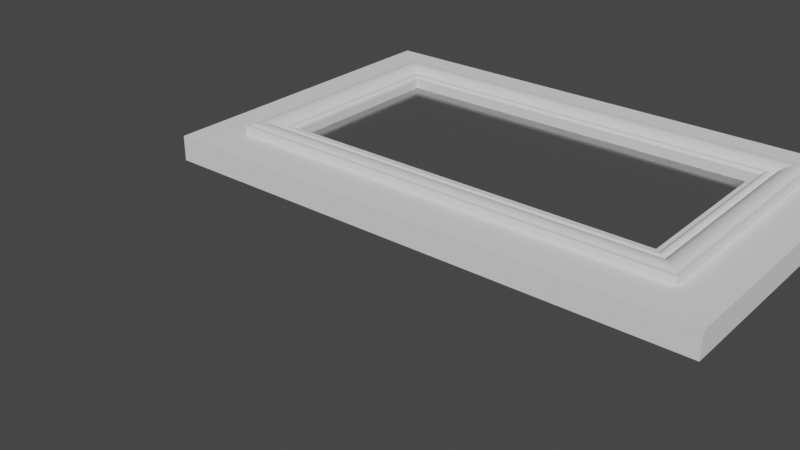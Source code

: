 # Source: Bergamo_Drawer_Glass.blend  (saved by Blender 2.93.20; exported with 4.5.12 LTS)
import bpy
from mathutils import Matrix  # noqa: F401  (used for matrix-valued properties, if any)

bpy.ops.wm.read_factory_settings(use_empty=True)
scene = bpy.context.scene
scene.name = 'Scene'

# ---- collections
col_collection = bpy.data.collections.new('Collection'); scene.collection.children.link(col_collection)

# ---- materials (node trees are filled in below, after node groups)
mat_glass = bpy.data.materials.new('Glass')
mat_glass.alpha_threshold = 0.0
mat_glass.use_transparent_shadow = False
mat_glass.use_raytrace_refraction = True
mat_glass.use_screen_refraction = True
mat_glass.refraction_depth = 0.1524
mat_glass.thickness_mode = 'SLAB'
mat_glass.roughness = 0.5
mat_glass.specular_intensity = 1.0

# ---- material node trees
mat_glass.use_nodes = True; mat_glass.node_tree.nodes.clear()
_N = mat_glass.node_tree.nodes; _L = mat_glass.node_tree.links
n0 = _N.new('ShaderNodeOutputMaterial'); n0.name = 'Material Output'; n0.location = (483, 294)
n1 = _N.new('ShaderNodeBsdfPrincipled'); n1.name = 'Principled BSDF'; n1.location = (36, 263)
n1.distribution = 'GGX'
n1.subsurface_method = 'BURLEY'
n1.inputs[2].default_value = 0.15
n1.inputs[3].default_value = 1.51
n1.inputs[18].default_value = 1.0
n1.inputs[19].default_value = 0.25
n1.inputs[27].default_value = (0.0, 0.0, 0.0, 1.0)
n1.inputs[28].default_value = 1.0
n2 = _N.new('ShaderNodeRGB'); n2.name = 'RGB.001'; n2.location = (-215, 229)
n2.outputs[0].default_value = (1.0, 1.0, 1.0, 1.0)
_L.new(n1.outputs[0], n0.inputs[0])
_L.new(n2.outputs[0], n1.inputs[0])
n0.is_active_output = True

# ---- world
world_world = bpy.data.worlds.new('World'); scene.world = world_world
world_world.use_nodes = True; world_world.node_tree.nodes.clear()
_N = world_world.node_tree.nodes; _L = world_world.node_tree.links
n0 = _N.new('ShaderNodeOutputWorld'); n0.name = 'World Output'; n0.location = (300, 300)
n1 = _N.new('ShaderNodeBackground'); n1.name = 'Background'; n1.location = (10, 300)
n1.inputs[0].default_value = (0.05088, 0.05088, 0.05088, 1.0)
_L.new(n1.outputs[0], n0.inputs[0])
n0.is_active_output = True
world_world.color = (0.05088, 0.05088, 0.05088)
world_world.use_sun_shadow = False
world_world.sun_shadow_jitter_overblur = 0.0

# ---- meshes
me_bergamo_drawer = bpy.data.meshes.new('Bergamo Drawer')
me_bergamo_drawer.from_pydata([(0.05964, 0.05964, 0.0), (0.05964, 0.1944, 0.0), (0.3468, 0.1944, 0.0), (0.3468, 0.05964, 0.0), (0.0, 0.0, 0.01905), (0.3747, 0.2223, 0.01905), (0.0, 0.254, 0.01905), (0.3747, 0.03175, 0.01905), (0.4064, 0.254, 0.01905), (0.03175, 0.2223, 0.01905), (0.4064, 0.0, 0.01905), (0.03175, 0.03175, 0.01905), (0.03175, 0.03175, 0.01905), (0.03175, 0.2223, 0.01905), (0.3747, 0.03175, 0.01905), (0.3747, 0.2223, 0.01905), (0.05953, 0.05953, 0.02143), (0.05953, 0.1945, 0.02143), (0.3469, 0.05953, 0.02143), (0.3469, 0.1945, 0.02143), (0.03175, 0.03175, 0.0254), (0.03175, 0.2223, 0.0254), (0.3747, 0.03175, 0.0254), (0.3747, 0.2223, 0.0254), (0.03413, 0.03413, 0.0254), (0.03413, 0.2199, 0.0254), (0.3723, 0.03413, 0.0254), (0.3723, 0.2199, 0.0254), (0.03497, 0.03497, 0.02582), (0.04768, 0.04768, 0.02376), (0.03615, 0.03615, 0.02631), (0.03744, 0.03744, 0.02664), (0.0388, 0.0388, 0.02682), (0.04021, 0.04021, 0.02683), (0.04163, 0.04163, 0.02668), (0.04303, 0.04303, 0.02638), (0.04436, 0.04436, 0.02592), (0.0456, 0.0456, 0.02532), (0.04672, 0.04672, 0.02459), (0.04768, 0.2063, 0.02376), (0.03497, 0.219, 0.02582), (0.04672, 0.2073, 0.02459), (0.0456, 0.2084, 0.02532), (0.04436, 0.2096, 0.02592), (0.04303, 0.211, 0.02638), (0.04163, 0.2124, 0.02668), (0.04021, 0.2138, 0.02683), (0.0388, 0.2152, 0.02682), (0.03744, 0.2166, 0.02664), (0.03615, 0.2179, 0.02631), (0.3714, 0.03497, 0.02582), (0.3587, 0.04768, 0.02376), (0.3703, 0.03615, 0.02631), (0.369, 0.03744, 0.02664), (0.3676, 0.0388, 0.02682), (0.3662, 0.04021, 0.02683), (0.3648, 0.04163, 0.02668), (0.3634, 0.04303, 0.02638), (0.362, 0.04436, 0.02592), (0.3608, 0.0456, 0.02532), (0.3597, 0.04672, 0.02459), (0.3714, 0.219, 0.02582), (0.3587, 0.2063, 0.02376), (0.3703, 0.2179, 0.02631), (0.369, 0.2166, 0.02664), (0.3676, 0.2152, 0.02682), (0.3662, 0.2138, 0.02683), (0.3648, 0.2124, 0.02668), (0.3634, 0.211, 0.02638), (0.362, 0.2096, 0.02592), (0.3608, 0.2084, 0.02532), (0.3597, 0.2073, 0.02459), (0.05001, 0.05001, 0.02143), (0.05001, 0.204, 0.02143), (0.3564, 0.05001, 0.02143), (0.3564, 0.204, 0.02143), (0.05094, 0.05094, 0.02236), (0.05543, 0.05543, 0.02236), (0.05159, 0.05159, 0.02287), (0.05236, 0.05236, 0.02318), (0.05318, 0.05318, 0.02329), (0.054, 0.054, 0.02318), (0.05477, 0.05477, 0.02287), (0.05543, 0.1986, 0.02236), (0.05094, 0.2031, 0.02236), (0.05477, 0.1992, 0.02287), (0.054, 0.2, 0.02318), (0.05318, 0.2008, 0.02329), (0.05236, 0.2016, 0.02318), (0.05159, 0.2024, 0.02287), (0.3555, 0.05094, 0.02236), (0.351, 0.05543, 0.02236), (0.3548, 0.05159, 0.02287), (0.354, 0.05236, 0.02318), (0.3532, 0.05318, 0.02329), (0.3524, 0.054, 0.02318), (0.3516, 0.05477, 0.02287), (0.3555, 0.2031, 0.02236), (0.351, 0.1986, 0.02236), (0.3548, 0.2024, 0.02287), (0.354, 0.2016, 0.02318), (0.3532, 0.2008, 0.02329), (0.3524, 0.2, 0.02318), (0.3516, 0.1992, 0.02287), (0.05636, 0.05636, 0.02143), (0.05636, 0.1976, 0.02143), (0.35, 0.05636, 0.02143), (0.35, 0.1976, 0.02143), (0.05953, 0.05953, 0.01508), (0.05953, 0.1945, 0.01508), (0.3469, 0.05953, 0.01508), (0.3469, 0.1945, 0.01508), (0.05964, 0.05964, 0.0151), (0.05964, 0.1944, 0.0151), (0.3468, 0.05964, 0.0151), (0.3468, 0.1944, 0.0151), (0.4064, 0.0, 0.0), (0.0, 0.0, 0.0), (0.0, 0.254, 0.0), (0.4064, 0.254, 0.0), (0.3468, 0.05964, 0.0151), (0.05964, 0.05964, 0.0151), (0.05964, 0.1944, 0.0151), (0.3468, 0.1944, 0.0151)], [], [(0, 1, 122, 121), (4, 117, 116, 10), (119, 8, 10, 116), (118, 6, 8, 119), (4, 11, 9, 6), (14, 12, 11, 7), (6, 9, 5, 8), (8, 5, 7, 10), (13, 15, 5, 9), (10, 7, 11, 4), (117, 4, 6, 118), (15, 13, 21, 23), (12, 13, 9, 11), (15, 14, 7, 5), (19, 17, 109, 111), (12, 14, 22, 20), (14, 15, 23, 22), (13, 12, 20, 21), (24, 25, 21, 20), (26, 24, 20, 22), (27, 26, 22, 23), (25, 27, 23, 21), (74, 72, 29, 51), (72, 73, 39, 29), (73, 75, 62, 39), (40, 61, 27, 25), (50, 28, 24, 26), (61, 50, 26, 27), (75, 74, 51, 62), (29, 39, 41, 38), (38, 41, 42, 37), (37, 42, 43, 36), (36, 43, 44, 35), (35, 44, 45, 34), (34, 45, 46, 33), (33, 46, 47, 32), (32, 47, 48, 31), (31, 48, 49, 30), (30, 49, 40, 28), (51, 29, 38, 60), (60, 38, 37, 59), (59, 37, 36, 58), (58, 36, 35, 57), (57, 35, 34, 56), (56, 34, 33, 55), (55, 33, 32, 54), (54, 32, 31, 53), (53, 31, 30, 52), (52, 30, 28, 50), (62, 51, 60, 71), (71, 60, 59, 70), (70, 59, 58, 69), (69, 58, 57, 68), (68, 57, 56, 67), (67, 56, 55, 66), (66, 55, 54, 65), (65, 54, 53, 64), (64, 53, 52, 63), (63, 52, 50, 61), (39, 62, 71, 41), (41, 71, 70, 42), (42, 70, 69, 43), (43, 69, 68, 44), (44, 68, 67, 45), (45, 67, 66, 46), (46, 66, 65, 47), (47, 65, 64, 48), (48, 64, 63, 49), (49, 63, 61, 40), (28, 40, 25, 24), (106, 104, 77, 91), (104, 105, 83, 77), (105, 107, 98, 83), (84, 97, 75, 73), (90, 76, 72, 74), (97, 90, 74, 75), (107, 106, 91, 98), (77, 83, 85, 82), (82, 85, 86, 81), (81, 86, 87, 80), (80, 87, 88, 79), (79, 88, 89, 78), (78, 89, 84, 76), (91, 77, 82, 96), (96, 82, 81, 95), (95, 81, 80, 94), (94, 80, 79, 93), (93, 79, 78, 92), (92, 78, 76, 90), (98, 91, 96, 103), (103, 96, 95, 102), (102, 95, 94, 101), (101, 94, 93, 100), (100, 93, 92, 99), (99, 92, 90, 97), (83, 98, 103, 85), (85, 103, 102, 86), (86, 102, 101, 87), (87, 101, 100, 88), (88, 100, 99, 89), (89, 99, 97, 84), (76, 84, 73, 72), (16, 17, 105, 104), (18, 16, 104, 106), (19, 18, 106, 107), (17, 19, 107, 105), (16, 18, 110, 108), (18, 19, 111, 110), (17, 16, 108, 109), (113, 115, 111, 109), (114, 112, 108, 110), (115, 114, 110, 111), (112, 113, 109, 108), (113, 112, 114, 115), (0, 3, 116, 117), (1, 0, 117, 118), (2, 1, 118, 119), (3, 2, 119, 116), (1, 2, 123, 122), (3, 0, 121, 120), (2, 3, 120, 123)])
me_bergamo_drawer.polygons.foreach_set('material_index', [0, 0, 0, 0, 0, 0, 0, 0, 0, 0, 0, 0, 0, 0, 0, 0, 0, 0, 0, 0, 0, 0, 0, 0, 0, 0, 0, 0, 0, 0, 0, 0, 0, 0, 0, 0, 0, 0, 0, 0, 0, 0, 0, 0, 0, 0, 0, 0, 0, 0, 0, 0, 0, 0, 0, 0, 0, 0, 0, 0, 0, 0, 0, 0, 0, 0, 0, 0, 0, 0, 0, 0, 0, 0, 0, 0, 0, 0, 0, 0, 0, 0, 0, 0, 0, 0, 0, 0, 0, 0, 0, 0, 0, 0, 0, 0, 0, 0, 0, 0, 0, 0, 0, 0, 0, 0, 0, 0, 0, 0, 0, 0, 0, 1, 0, 0, 0, 0, 0, 0, 0])
me_bergamo_drawer.materials.append(None)
me_bergamo_drawer.materials.append(mat_glass)
me_bergamo_drawer.use_remesh_preserve_volume = False
me_bergamo_drawer.use_remesh_preserve_attributes = False
me_bergamo_drawer.use_mirror_vertex_groups = False
me_bergamo_drawer.update()

# ---- objects
ob_mesh__bergamo_drawer = bpy.data.objects.new('MESH..Bergamo Drawer', me_bergamo_drawer)
ob_obj_x = bpy.data.objects.new('OBJ_X', None)
ob_obj_y = bpy.data.objects.new('OBJ_Y', None)
ob_y1 = bpy.data.objects.new('Y1', None)
ob_y2 = bpy.data.objects.new('Y2', None)
ob_obj_z = bpy.data.objects.new('OBJ_Z', None)
ob_obj_prompts = bpy.data.objects.new('OBJ_PROMPTS', None)
ob_bergamo_drawer_glass = bpy.data.objects.new('Bergamo Drawer Glass', None)

# ---- transforms, parenting, visibility, modifiers, constraints
ob_mesh__bergamo_drawer.parent = ob_bergamo_drawer_glass
ob_mesh__bergamo_drawer.location = (0.0, 0.0, 0.0)
ob_mesh__bergamo_drawer.lock_location = (True, True, True)
ob_mesh__bergamo_drawer.lineart.crease_threshold = 0.0
_vg = ob_mesh__bergamo_drawer.vertex_groups.new(name='OBJ_X')
_vg = ob_mesh__bergamo_drawer.vertex_groups.new(name='Y1')
_vg = ob_mesh__bergamo_drawer.vertex_groups.new(name='Y2')
_m = ob_mesh__bergamo_drawer.modifiers.new('OBJ_X', 'HOOK')
_m.center = (0.4064, 0.0, 0.0)
_m.matrix_inverse = ((1.0, 0.0, 0.0, -0.4064), (0.0, 1.0, 0.0, 0.0), (0.0, 0.0, 1.0, 0.0), (0.0, 0.0, 0.0, 1.0))
_m.object = ob_obj_x
_m = ob_mesh__bergamo_drawer.modifiers.new('Y1', 'HOOK')
_m.object = ob_y1
_m = ob_mesh__bergamo_drawer.modifiers.new('Y2', 'HOOK')
_m.center = (0.0, 0.254, 0.001136)
_m.matrix_inverse = ((1.0, 0.0, 0.0, 0.0), (0.0, 1.0, 0.0, -0.254), (0.0, 0.0, 1.0, -0.001136), (0.0, 0.0, 0.0, 1.0))
_m.object = ob_y2
ob_obj_x.parent = ob_bergamo_drawer_glass
ob_obj_x.location = (0.4064, 0.0, 0.0)
ob_obj_x.lock_location = (False, True, True)
ob_obj_x.lock_rotation = (True, True, True)
ob_obj_x.empty_display_type = 'SPHERE'
ob_obj_x.empty_display_size = 0.1
ob_obj_x.empty_image_offset = (0.0, 0.0)
ob_obj_x.lineart.crease_threshold = 0.0
ob_obj_y.parent = ob_bergamo_drawer_glass
ob_obj_y.location = (0.0, 0.254, 0.0)
ob_obj_y.lock_location = (True, False, True)
ob_obj_y.lock_rotation = (True, True, True)
ob_obj_y.empty_display_type = 'SPHERE'
ob_obj_y.empty_display_size = 0.1
ob_obj_y.empty_image_offset = (0.0, 0.0)
ob_obj_y.lineart.crease_threshold = 0.0
ob_y1.parent = ob_bergamo_drawer_glass
ob_y1.location = (0.0, 0.0, 0.0)
ob_y1.lock_location = (True, False, True)
ob_y1.lock_rotation = (True, True, True)
ob_y1.empty_display_type = 'SPHERE'
ob_y1.empty_display_size = 0.1
ob_y1.empty_image_offset = (0.0, 0.0)
ob_y1.lineart.crease_threshold = 0.0
ob_y2.parent = ob_bergamo_drawer_glass
ob_y2.location = (0.0, 0.0, 0.001136)
ob_y2.lock_location = (True, False, True)
ob_y2.lock_rotation = (True, True, True)
ob_y2.empty_display_type = 'SPHERE'
ob_y2.empty_display_size = 0.1
ob_y2.empty_image_offset = (0.0, 0.0)
ob_y2.lineart.crease_threshold = 0.0
ob_obj_z.parent = ob_bergamo_drawer_glass
ob_obj_z.location = (0.0, 0.0, 0.02683)
ob_obj_z.lock_location = (True, True, False)
ob_obj_z.lock_rotation = (True, True, True)
ob_obj_z.empty_display_type = 'SINGLE_ARROW'
ob_obj_z.empty_display_size = 0.1
ob_obj_z.lineart.crease_threshold = 0.0
ob_obj_prompts.parent = ob_bergamo_drawer_glass
ob_obj_prompts.location = (0.0, 0.0, 0.0)
ob_obj_prompts.lock_location = (True, True, True)
ob_obj_prompts.lock_rotation = (True, True, True)
ob_obj_prompts.empty_display_size = 0.0001
ob_obj_prompts.lineart.crease_threshold = 0.0
ob_bergamo_drawer_glass.location = (0.0, 0.0, 0.0)
ob_bergamo_drawer_glass.lineart.crease_threshold = 0.0

# ---- collection membership
col_collection.objects.link(ob_mesh__bergamo_drawer)
col_collection.objects.link(ob_obj_x)
col_collection.objects.link(ob_obj_y)
col_collection.objects.link(ob_y1)
col_collection.objects.link(ob_y2)
col_collection.objects.link(ob_obj_z)
col_collection.objects.link(ob_obj_prompts)
col_collection.objects.link(ob_bergamo_drawer_glass)

# ---- scene / render settings (as saved in the file)
scene.frame_start = 1; scene.frame_end = 250; scene.frame_set(1)
scene.render.engine = 'BLENDER_EEVEE_NEXT'
scene.cycles.use_denoising = False
scene.cycles.samples = 128
scene.cycles.sampling_pattern = 'TABULATED_SOBOL'
scene.cycles.use_adaptive_sampling = False
scene.cycles.use_light_tree = False
scene.eevee.use_gtao = True
scene.eevee.use_raytracing = True
scene.view_settings.view_transform = 'Filmic'
bpy.context.view_layer.update()

# ---- added for rendering (the .blend has no active camera and no usable light): camera, sun
cam_auto = bpy.data.cameras.new('AutoCamera')
cam_auto.lens = 50.0
cam_auto.sensor_width = 36.0
cam_auto.clip_end = 1000.0
ob_auto_camera = bpy.data.objects.new('AutoCamera', cam_auto)
scene.collection.objects.link(ob_auto_camera)
ob_auto_camera.location = (0.59586, -0.471192, 0.327544)
ob_auto_camera.rotation_euler = (1.09748, -7.21219e-08, 0.694738)
scene.camera = ob_auto_camera
light_auto_sun = bpy.data.lights.new('AutoSun', 'SUN')
light_auto_sun.energy = 3.0
light_auto_sun.angle = 0.0523599
ob_auto_sun = bpy.data.objects.new('AutoSun', light_auto_sun)
scene.collection.objects.link(ob_auto_sun)
ob_auto_sun.rotation_euler = (0.872665, 0.174533, 0.523599)
bpy.context.view_layer.update()
